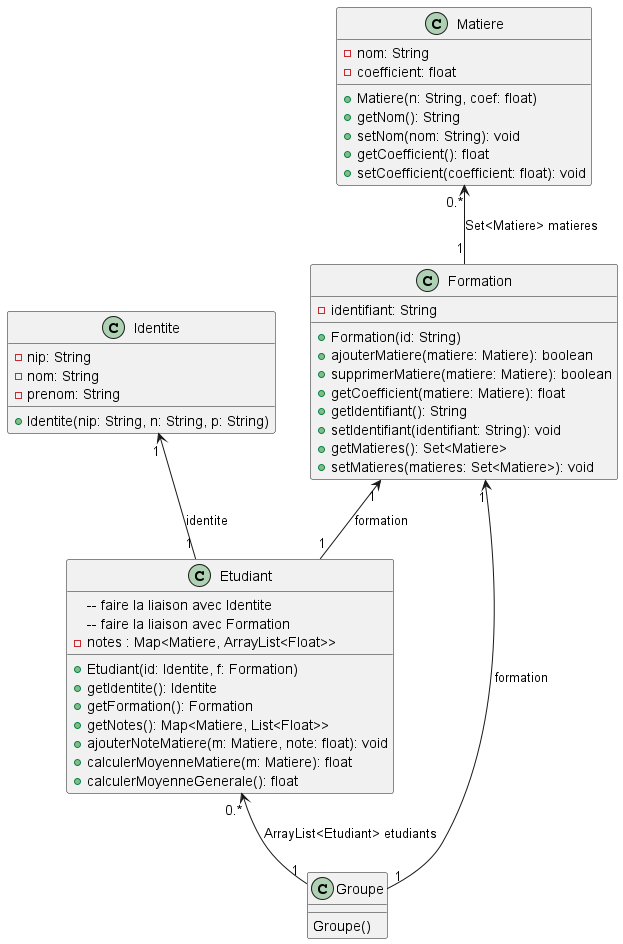

The diagram above was rendered by PlantUML. Its source (embedded in the PNG):
@startuml
class Identite {
    - nip: String
    - nom: String
    - prenom: String

    + Identite(nip: String, n: String, p: String)
}

class Etudiant{
    -- faire la liaison avec Identite
    -- faire la liaison avec Formation
    - notes : Map<Matiere, ArrayList<Float>>
    + Etudiant(id: Identite, f: Formation)
    + getIdentite(): Identite
    + getFormation(): Formation
    + getNotes(): Map<Matiere, List<Float>>
    + ajouterNoteMatiere(m: Matiere, note: float): void
    + calculerMoyenneMatiere(m: Matiere): float
    + calculerMoyenneGenerale(): float
}

class Formation {
    - identifiant: String

    + Formation(id: String)
    + ajouterMatiere(matiere: Matiere): boolean
    + supprimerMatiere(matiere: Matiere): boolean
    + getCoefficient(matiere: Matiere): float
    + getIdentifiant(): String
    + setIdentifiant(identifiant: String): void
    + getMatieres(): Set<Matiere>
    + setMatieres(matieres: Set<Matiere>): void
}

class Matiere {
    - nom: String
    - coefficient: float

    + Matiere(n: String, coef: float)
    + getNom(): String
    + setNom(nom: String): void
    + getCoefficient(): float
    + setCoefficient(coefficient: float): void
}

class Groupe{
    Groupe()
}


Identite"1" <-- "1"Etudiant : identite
Formation"1" <-- "1"Etudiant : formation
Matiere"0.*" <--"1" Formation : Set<Matiere> matieres
Etudiant"0.*" <-- "1" Groupe : ArrayList<Etudiant> etudiants
Formation"1" <-- "1" Groupe : formation
@enduml